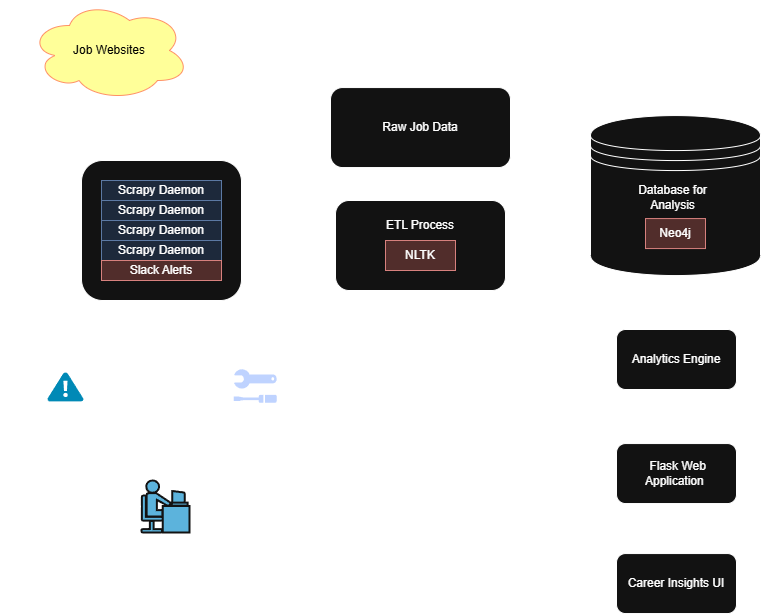

The diagram above was exported from draw.io. Its source (the exported page's mxGraphModel, read from the mxfile embedded in the PNG):
<mxGraphModel dx="1453" dy="748" grid="1" gridSize="10" guides="1" tooltips="1" connect="1" arrows="1" fold="1" page="1" pageScale="1" pageWidth="850" pageHeight="1100" math="0" shadow="0">
  <root>
    <mxCell id="0" />
    <mxCell id="1" parent="0" />
    <mxCell id="I3jgw_TSuzz61lBWIwvv-1" parent="1" style="ellipse;shape=cloud;whiteSpace=wrap;html=1;fillColor=light-dark(#FA6800,#FFFF99);strokeColor=#C73500;fontColor=light-dark(#000000,#000000);" value="Job Websites" vertex="1">
      <mxGeometry height="100" width="160" x="72" y="50" as="geometry" />
    </mxCell>
    <mxCell id="I3jgw_TSuzz61lBWIwvv-51" edge="1" parent="1" source="I3jgw_TSuzz61lBWIwvv-2" style="edgeStyle=orthogonalEdgeStyle;rounded=0;orthogonalLoop=1;jettySize=auto;html=1;exitX=1;exitY=0.25;exitDx=0;exitDy=0;entryX=0;entryY=0.5;entryDx=0;entryDy=0;curved=1;" target="I3jgw_TSuzz61lBWIwvv-27">
      <mxGeometry relative="1" as="geometry" />
    </mxCell>
    <mxCell id="I3jgw_TSuzz61lBWIwvv-2" parent="1" style="rounded=1;whiteSpace=wrap;html=1;" value="" vertex="1">
      <mxGeometry height="140" width="160" x="124" y="210" as="geometry" />
    </mxCell>
    <mxCell id="I3jgw_TSuzz61lBWIwvv-3" parent="1" style="text;html=1;whiteSpace=wrap;strokeColor=#6c8ebf;fillColor=#dae8fc;align=center;verticalAlign=middle;rounded=0;" value="Scrapy Daemon" vertex="1">
      <mxGeometry height="20" width="120" x="144" y="230" as="geometry" />
    </mxCell>
    <mxCell id="I3jgw_TSuzz61lBWIwvv-4" parent="1" style="text;html=1;whiteSpace=wrap;strokeColor=#6c8ebf;fillColor=#dae8fc;align=center;verticalAlign=middle;rounded=0;" value="Scrapy Daemon" vertex="1">
      <mxGeometry height="20" width="120" x="144" y="250" as="geometry" />
    </mxCell>
    <mxCell id="I3jgw_TSuzz61lBWIwvv-5" parent="1" style="text;html=1;whiteSpace=wrap;strokeColor=#6c8ebf;fillColor=#dae8fc;align=center;verticalAlign=middle;rounded=0;" value="Scrapy Daemon" vertex="1">
      <mxGeometry height="20" width="120" x="144" y="270" as="geometry" />
    </mxCell>
    <mxCell id="I3jgw_TSuzz61lBWIwvv-6" parent="1" style="text;html=1;whiteSpace=wrap;strokeColor=#6c8ebf;fillColor=#dae8fc;align=center;verticalAlign=middle;rounded=0;" value="Scrapy Daemon" vertex="1">
      <mxGeometry height="20" width="120" x="144" y="290" as="geometry" />
    </mxCell>
    <mxCell id="I3jgw_TSuzz61lBWIwvv-7" parent="1" style="text;html=1;whiteSpace=wrap;strokeColor=#b85450;fillColor=#f8cecc;align=center;verticalAlign=middle;rounded=0;" value="Slack Alerts" vertex="1">
      <mxGeometry height="20" width="120" x="144" y="310" as="geometry" />
    </mxCell>
    <mxCell id="I3jgw_TSuzz61lBWIwvv-8" edge="1" parent="1" source="I3jgw_TSuzz61lBWIwvv-2" style="edgeStyle=orthogonalEdgeStyle;rounded=0;orthogonalLoop=1;jettySize=auto;html=1;exitX=0.5;exitY=0;exitDx=0;exitDy=0;entryX=0.55;entryY=0.95;entryDx=0;entryDy=0;entryPerimeter=0;startArrow=classic;startFill=1;curved=1;" target="I3jgw_TSuzz61lBWIwvv-1">
      <mxGeometry relative="1" as="geometry" />
    </mxCell>
    <mxCell id="I3jgw_TSuzz61lBWIwvv-11" parent="1" style="text;html=1;whiteSpace=wrap;strokeColor=none;fillColor=none;align=center;verticalAlign=middle;rounded=0;" value="Alert sent by Slack, in case the daemon needs maintenance." vertex="1">
      <mxGeometry height="43.98" width="130" x="43" y="455.96000000000004" as="geometry" />
    </mxCell>
    <mxCell id="I3jgw_TSuzz61lBWIwvv-13" parent="1" style="text;html=1;whiteSpace=wrap;strokeColor=none;fillColor=none;align=center;verticalAlign=middle;rounded=0;" value="Maintenance" vertex="1">
      <mxGeometry height="30" width="88.5" x="255.5" y="451.95" as="geometry" />
    </mxCell>
    <mxCell id="I3jgw_TSuzz61lBWIwvv-15" parent="1" style="verticalLabelPosition=bottom;html=1;verticalAlign=top;align=center;strokeColor=none;fillColor=#00BEF2;shape=mxgraph.azure.azure_alert;" value="" vertex="1">
      <mxGeometry height="29" width="36" x="90" y="421.98" as="geometry" />
    </mxCell>
    <mxCell id="I3jgw_TSuzz61lBWIwvv-26" edge="1" parent="1" source="I3jgw_TSuzz61lBWIwvv-16" style="edgeStyle=orthogonalEdgeStyle;rounded=0;orthogonalLoop=1;jettySize=auto;html=1;exitX=0.845;exitY=0.5;exitDx=0;exitDy=0;exitPerimeter=0;entryX=0.75;entryY=1;entryDx=0;entryDy=0;curved=1;" target="I3jgw_TSuzz61lBWIwvv-2">
      <mxGeometry relative="1" as="geometry" />
    </mxCell>
    <mxCell id="I3jgw_TSuzz61lBWIwvv-16" parent="1" style="sketch=0;aspect=fixed;pointerEvents=1;shadow=0;dashed=0;html=1;strokeColor=none;labelPosition=center;verticalLabelPosition=bottom;verticalAlign=top;align=center;fillColor=#00188D;shape=mxgraph.mscae.enterprise.maintenance;rotation=-90;" value="" vertex="1">
      <mxGeometry height="42.95" width="33.5" x="281" y="413.98" as="geometry" />
    </mxCell>
    <mxCell id="I3jgw_TSuzz61lBWIwvv-24" edge="1" parent="1" source="I3jgw_TSuzz61lBWIwvv-19" style="edgeStyle=orthogonalEdgeStyle;rounded=0;orthogonalLoop=1;jettySize=auto;html=1;exitX=1;exitY=0.5;exitDx=0;exitDy=0;exitPerimeter=0;entryX=0.5;entryY=1;entryDx=0;entryDy=0;curved=1;" target="I3jgw_TSuzz61lBWIwvv-13">
      <mxGeometry relative="1" as="geometry" />
    </mxCell>
    <mxCell id="I3jgw_TSuzz61lBWIwvv-19" parent="1" style="strokeColor=#ffffff;sketch=0;html=1;pointerEvents=1;dashed=0;fillColor=#036897;strokeWidth=2;verticalLabelPosition=bottom;verticalAlign=top;align=center;outlineConnect=0;shape=mxgraph.cisco.people.androgenous_person;" value="" vertex="1">
      <mxGeometry height="52" width="48" x="184" y="530" as="geometry" />
    </mxCell>
    <mxCell id="I3jgw_TSuzz61lBWIwvv-20" parent="1" style="text;html=1;whiteSpace=wrap;strokeColor=none;fillColor=none;align=center;verticalAlign=middle;rounded=0;" value="Developer" vertex="1">
      <mxGeometry height="30" width="70" x="169" y="582" as="geometry" />
    </mxCell>
    <mxCell id="I3jgw_TSuzz61lBWIwvv-23" edge="1" parent="1" source="I3jgw_TSuzz61lBWIwvv-11" style="edgeStyle=orthogonalEdgeStyle;rounded=0;orthogonalLoop=1;jettySize=auto;html=1;exitX=0.5;exitY=1;exitDx=0;exitDy=0;entryX=0.01;entryY=0.5;entryDx=0;entryDy=0;entryPerimeter=0;curved=1;" target="I3jgw_TSuzz61lBWIwvv-19">
      <mxGeometry relative="1" as="geometry" />
    </mxCell>
    <mxCell id="I3jgw_TSuzz61lBWIwvv-25" edge="1" parent="1" source="I3jgw_TSuzz61lBWIwvv-2" style="edgeStyle=orthogonalEdgeStyle;rounded=0;orthogonalLoop=1;jettySize=auto;html=1;exitX=0.25;exitY=1;exitDx=0;exitDy=0;entryX=0.5;entryY=0;entryDx=0;entryDy=0;entryPerimeter=0;curved=1;" target="I3jgw_TSuzz61lBWIwvv-15">
      <mxGeometry relative="1" as="geometry" />
    </mxCell>
    <mxCell id="I3jgw_TSuzz61lBWIwvv-52" edge="1" parent="1" source="I3jgw_TSuzz61lBWIwvv-27" style="edgeStyle=orthogonalEdgeStyle;rounded=0;orthogonalLoop=1;jettySize=auto;html=1;exitX=0.5;exitY=1;exitDx=0;exitDy=0;entryX=0.5;entryY=0;entryDx=0;entryDy=0;curved=1;" target="I3jgw_TSuzz61lBWIwvv-29">
      <mxGeometry relative="1" as="geometry" />
    </mxCell>
    <mxCell id="I3jgw_TSuzz61lBWIwvv-27" parent="1" style="rounded=1;whiteSpace=wrap;html=1;" value="Raw Job Data" vertex="1">
      <mxGeometry height="80" width="180" x="373" y="137.06" as="geometry" />
    </mxCell>
    <mxCell id="I3jgw_TSuzz61lBWIwvv-53" edge="1" parent="1" source="I3jgw_TSuzz61lBWIwvv-29" style="edgeStyle=orthogonalEdgeStyle;rounded=0;orthogonalLoop=1;jettySize=auto;html=1;exitX=1;exitY=0.5;exitDx=0;exitDy=0;curved=1;" target="I3jgw_TSuzz61lBWIwvv-33">
      <mxGeometry relative="1" as="geometry" />
    </mxCell>
    <mxCell id="I3jgw_TSuzz61lBWIwvv-29" parent="1" style="rounded=1;whiteSpace=wrap;html=1;" value="" vertex="1">
      <mxGeometry height="90" width="170" x="378" y="250" as="geometry" />
    </mxCell>
    <mxCell id="I3jgw_TSuzz61lBWIwvv-30" parent="1" style="text;html=1;whiteSpace=wrap;strokeColor=#b85450;fillColor=#f8cecc;align=center;verticalAlign=middle;rounded=0;" value="NLTK" vertex="1">
      <mxGeometry height="30" width="70" x="428" y="290" as="geometry" />
    </mxCell>
    <mxCell id="I3jgw_TSuzz61lBWIwvv-31" parent="1" style="text;html=1;whiteSpace=wrap;strokeColor=none;fillColor=none;align=center;verticalAlign=middle;rounded=0;" value="ETL Process" vertex="1">
      <mxGeometry height="30" width="100" x="413" y="260" as="geometry" />
    </mxCell>
    <mxCell id="I3jgw_TSuzz61lBWIwvv-47" edge="1" parent="1" source="I3jgw_TSuzz61lBWIwvv-33" style="edgeStyle=orthogonalEdgeStyle;rounded=0;orthogonalLoop=1;jettySize=auto;html=1;exitX=0.5;exitY=1;exitDx=0;exitDy=0;entryX=0.5;entryY=0;entryDx=0;entryDy=0;curved=1;" target="I3jgw_TSuzz61lBWIwvv-44">
      <mxGeometry relative="1" as="geometry" />
    </mxCell>
    <mxCell id="I3jgw_TSuzz61lBWIwvv-33" parent="1" style="shape=datastore;whiteSpace=wrap;html=1;" value="" vertex="1">
      <mxGeometry height="160" width="170" x="633" y="165.06" as="geometry" />
    </mxCell>
    <mxCell id="I3jgw_TSuzz61lBWIwvv-34" parent="1" style="text;html=1;whiteSpace=wrap;strokeColor=none;fillColor=none;align=center;verticalAlign=middle;rounded=0;" value="Database for Analysis" vertex="1">
      <mxGeometry height="40" width="105" x="663" y="227.06" as="geometry" />
    </mxCell>
    <mxCell id="I3jgw_TSuzz61lBWIwvv-35" parent="1" style="text;html=1;whiteSpace=wrap;strokeColor=#b85450;fillColor=#f8cecc;align=center;verticalAlign=middle;rounded=0;" value="Neo4j" vertex="1">
      <mxGeometry height="30" width="60" x="688" y="268.06" as="geometry" />
    </mxCell>
    <mxCell id="I3jgw_TSuzz61lBWIwvv-49" edge="1" parent="1" source="I3jgw_TSuzz61lBWIwvv-43" style="edgeStyle=orthogonalEdgeStyle;rounded=0;orthogonalLoop=1;jettySize=auto;html=1;exitX=0.5;exitY=1;exitDx=0;exitDy=0;entryX=0.5;entryY=0;entryDx=0;entryDy=0;curved=1;" target="I3jgw_TSuzz61lBWIwvv-45">
      <mxGeometry relative="1" as="geometry" />
    </mxCell>
    <mxCell id="I3jgw_TSuzz61lBWIwvv-43" parent="1" style="rounded=1;whiteSpace=wrap;html=1;" value="&amp;nbsp;Flask Web Application&amp;nbsp;" vertex="1">
      <mxGeometry height="60" width="120" x="659" y="493.06" as="geometry" />
    </mxCell>
    <mxCell id="I3jgw_TSuzz61lBWIwvv-48" edge="1" parent="1" source="I3jgw_TSuzz61lBWIwvv-44" style="edgeStyle=orthogonalEdgeStyle;rounded=0;orthogonalLoop=1;jettySize=auto;html=1;exitX=0.5;exitY=1;exitDx=0;exitDy=0;curved=1;" target="I3jgw_TSuzz61lBWIwvv-43">
      <mxGeometry relative="1" as="geometry" />
    </mxCell>
    <mxCell id="I3jgw_TSuzz61lBWIwvv-44" parent="1" style="rounded=1;whiteSpace=wrap;html=1;" value="Analytics Engine" vertex="1">
      <mxGeometry height="60" width="120" x="659" y="379" as="geometry" />
    </mxCell>
    <mxCell id="I3jgw_TSuzz61lBWIwvv-45" parent="1" style="rounded=1;whiteSpace=wrap;html=1;" value="Career Insights UI" vertex="1">
      <mxGeometry height="60" width="120" x="659" y="603.06" as="geometry" />
    </mxCell>
  </root>
</mxGraphModel>